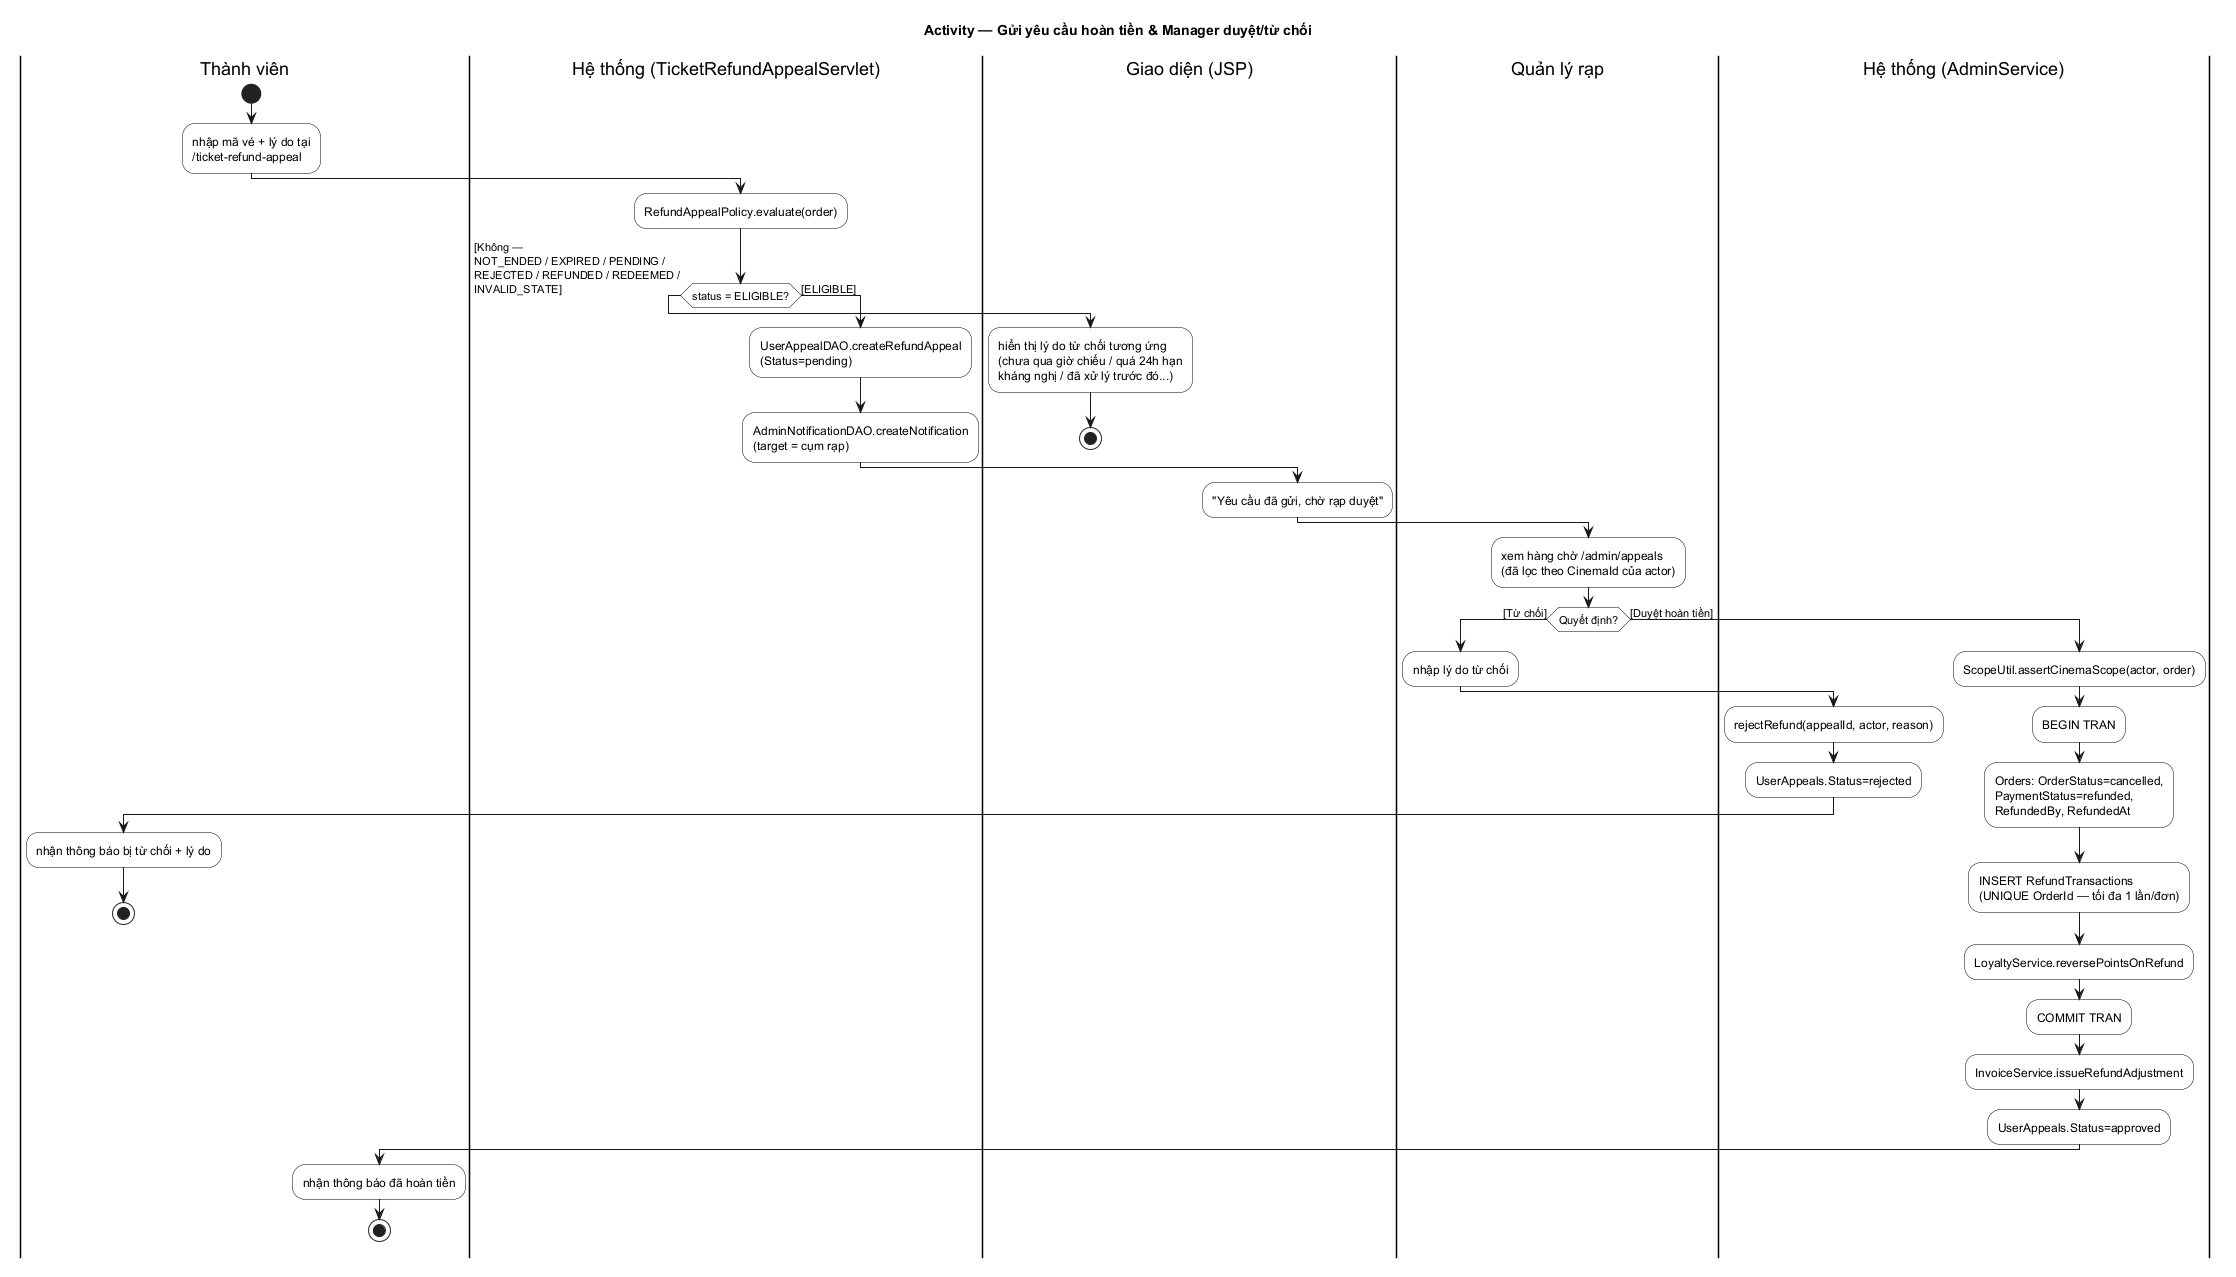

The diagram above was rendered by PlantUML. Its source (embedded in the PNG):
@startuml ACT_09_HuyDonHoanTien
title Activity — Gửi yêu cầu hoàn tiền & Manager duyệt/từ chối
skinparam monochrome true
skinparam shadowing false
skinparam defaultFontName SansSerif
skinparam ArrowThickness 1
skinparam activity {
  BorderColor black
  BackgroundColor white
  DiamondBorderColor black
}

|Thành viên|
start
:nhập mã vé + lý do tại\n/ticket-refund-appeal;

|Hệ thống (TicketRefundAppealServlet)|
:RefundAppealPolicy.evaluate(order);
if (status = ELIGIBLE?) then ([Không —\nNOT_ENDED / EXPIRED / PENDING /\nREJECTED / REFUNDED / REDEEMED /\nINVALID_STATE])
  |Giao diện (JSP)|
  :hiển thị lý do từ chối tương ứng\n(chưa qua giờ chiếu / quá 24h hạn\nkháng nghị / đã xử lý trước đó...);
  stop
else ([ELIGIBLE])
  |Hệ thống (TicketRefundAppealServlet)|
  :UserAppealDAO.createRefundAppeal\n(Status=pending);
  :AdminNotificationDAO.createNotification\n(target = cụm rạp);
  |Giao diện (JSP)|
  :"Yêu cầu đã gửi, chờ rạp duyệt";
endif

|Quản lý rạp|
:xem hàng chờ /admin/appeals\n(đã lọc theo CinemaId của actor);
if (Quyết định?) then ([Từ chối])
  :nhập lý do từ chối;
  |Hệ thống (AdminService)|
  :rejectRefund(appealId, actor, reason);
  :UserAppeals.Status=rejected;
  |Thành viên|
  :nhận thông báo bị từ chối + lý do;
  stop
else ([Duyệt hoàn tiền])
  |Hệ thống (AdminService)|
  :ScopeUtil.assertCinemaScope(actor, order);
  :BEGIN TRAN;
  :Orders: OrderStatus=cancelled,\nPaymentStatus=refunded,\nRefundedBy, RefundedAt;
  :INSERT RefundTransactions\n(UNIQUE OrderId — tối đa 1 lần/đơn);
  :LoyaltyService.reversePointsOnRefund;
  :COMMIT TRAN;
  :InvoiceService.issueRefundAdjustment;
  :UserAppeals.Status=approved;
  |Thành viên|
  :nhận thông báo đã hoàn tiền;
  stop
endif
@enduml